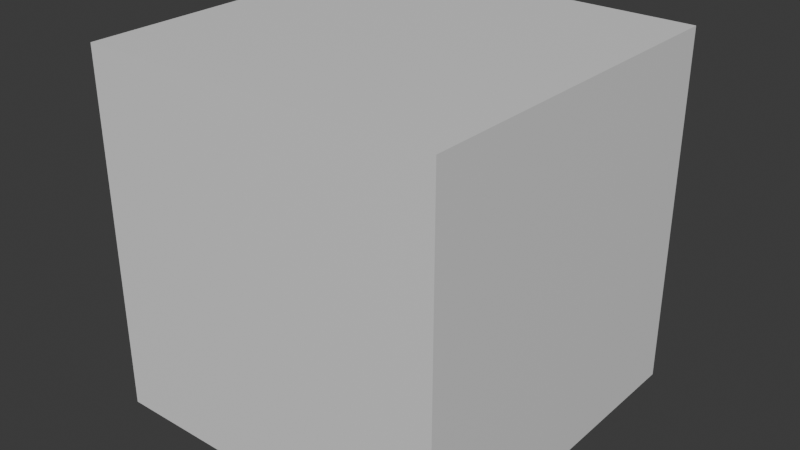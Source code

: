 # Source: animTest.blend  (saved by Blender 4.2.66; exported with 4.5.12 LTS)
import bpy
from mathutils import Matrix  # noqa: F401  (used for matrix-valued properties, if any)

bpy.ops.wm.read_factory_settings(use_empty=True)
scene = bpy.context.scene
scene.name = 'Scene'

# ---- collections
col_collection = bpy.data.collections.new('Collection'); scene.collection.children.link(col_collection)

# ---- materials (node trees are filled in below, after node groups)
mat_material = bpy.data.materials.new('Material')
mat_material.alpha_threshold = 0.0
mat_material.use_transparent_shadow = False
mat_material.roughness = 0.5
mat_material.line_color = (0.0, 0.0, 0.0, 1.0)

# ---- material node trees
mat_material.use_nodes = True; mat_material.node_tree.nodes.clear()
_N = mat_material.node_tree.nodes; _L = mat_material.node_tree.links
n0 = _N.new('ShaderNodeOutputMaterial'); n0.name = 'Material Output'; n0.location = (300, 300)
n1 = _N.new('ShaderNodeBsdfPrincipled'); n1.name = 'Principled BSDF'; n1.location = (10, 300)
n1.inputs[3].default_value = 1.45
_L.new(n1.outputs[0], n0.inputs[0])
n0.is_active_output = True

# ---- world
world_world = bpy.data.worlds.new('World'); scene.world = world_world
world_world.use_nodes = True; world_world.node_tree.nodes.clear()
_N = world_world.node_tree.nodes; _L = world_world.node_tree.links
n0 = _N.new('ShaderNodeOutputWorld'); n0.name = 'World Output'; n0.location = (300, 300)
n1 = _N.new('ShaderNodeBackground'); n1.name = 'Background'; n1.location = (10, 300)
n1.inputs[0].default_value = (0.05088, 0.05088, 0.05088, 1.0)
_L.new(n1.outputs[0], n0.inputs[0])
n0.is_active_output = True
world_world.color = (0.05088, 0.05088, 0.05088)
world_world.sun_shadow_jitter_overblur = 0.0

# ---- meshes
me_cube = bpy.data.meshes.new('Cube')
me_cube.from_pydata([(1.0, 1.0, 1.0), (1.0, 1.0, -1.0), (1.0, -1.0, 1.0), (1.0, -1.0, -1.0), (-1.0, 1.0, 1.0), (-1.0, 1.0, -1.0), (-1.0, -1.0, 1.0), (-1.0, -1.0, -1.0)], [], [(0, 4, 6, 2), (3, 2, 6, 7), (7, 6, 4, 5), (5, 1, 3, 7), (1, 0, 2, 3), (5, 4, 0, 1)])
_uv = me_cube.uv_layers.new(name='UVMap')
_uv.uv.foreach_set('vector', [0.625, 0.5, 0.875, 0.5, 0.875, 0.75, 0.625, 0.75, 0.375, 0.75, 0.625, 0.75, 0.625, 1.0, 0.375, 1.0, 0.375, 0.0, 0.625, 0.0, 0.625, 0.25, 0.375, 0.25, 0.125, 0.5, 0.375, 0.5, 0.375, 0.75, 0.125, 0.75, 0.375, 0.5, 0.625, 0.5, 0.625, 0.75, 0.375, 0.75, 0.375, 0.25, 0.625, 0.25, 0.625, 0.5, 0.375, 0.5])
me_cube.materials.append(mat_material)
me_cube.use_mirror_vertex_groups = False
me_cube.update()

# ---- objects
ob_cube = bpy.data.objects.new('Cube', me_cube)

# ---- transforms, parenting, visibility, modifiers, constraints
ob_cube.location = (0.0, 0.0, 0.9973)
ob_cube.scale = (2.05, 2.05, 2.05)
ob_cube.lock_rotations_4d = False
ob_cube.empty_display_type = 'ARROWS'
ob_cube.lineart.crease_threshold = 0.0

# ---- collection membership
col_collection.objects.link(ob_cube)

# ---- scene / render settings (as saved in the file)
scene.frame_start = 1; scene.frame_end = 60; scene.frame_set(55)
scene.render.engine = 'BLENDER_EEVEE_NEXT'
bpy.context.view_layer.update()

# ---- added for rendering (the .blend has no active camera and no usable light): camera, sun
cam_auto = bpy.data.cameras.new('AutoCamera')
cam_auto.lens = 50.0
cam_auto.sensor_width = 36.0
cam_auto.clip_end = 1000.0
ob_auto_camera = bpy.data.objects.new('AutoCamera', cam_auto)
scene.collection.objects.link(ob_auto_camera)
ob_auto_camera.location = (6.57152, -7.88582, 6.25456)
ob_auto_camera.rotation_euler = (1.09748, -7.21219e-08, 0.694738)
scene.camera = ob_auto_camera
light_auto_sun = bpy.data.lights.new('AutoSun', 'SUN')
light_auto_sun.energy = 3.0
light_auto_sun.angle = 0.0523599
ob_auto_sun = bpy.data.objects.new('AutoSun', light_auto_sun)
scene.collection.objects.link(ob_auto_sun)
ob_auto_sun.rotation_euler = (0.872665, 0.174533, 0.523599)
bpy.context.view_layer.update()
